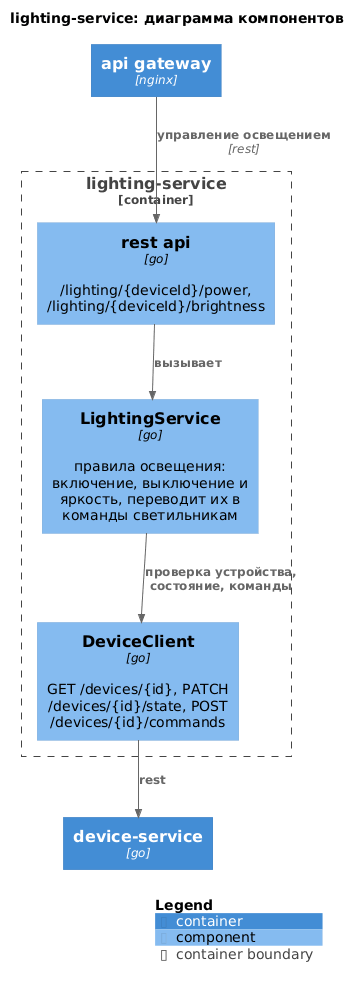

The diagram above was rendered by PlantUML. Its source (embedded in the PNG):
@startuml lighting-service
!include https://raw.githubusercontent.com/plantuml-stdlib/C4-PlantUML/v2.14.0/C4_Component.puml

title lighting-service: диаграмма компонентов

Container(api_gw, "api gateway", "nginx")
Container(device_svc, "device-service", "go")

Container_Boundary(svc, "lighting-service") {
    Component(api, "rest api", "go", "/lighting/{deviceId}/power, /lighting/{deviceId}/brightness")
    Component(lighting, "LightingService", "go", "правила освещения: включение, выключение и яркость, переводит их в команды светильникам")
    Component(client, "DeviceClient", "go", "GET /devices/{id}, PATCH /devices/{id}/state, POST /devices/{id}/commands")
}

Rel(api_gw, api, "управление освещением", "rest")
Rel(api, lighting, "вызывает")
Rel(lighting, client, "проверка устройства, состояние, команды")
Rel(client, device_svc, "rest")

SHOW_LEGEND()
@enduml